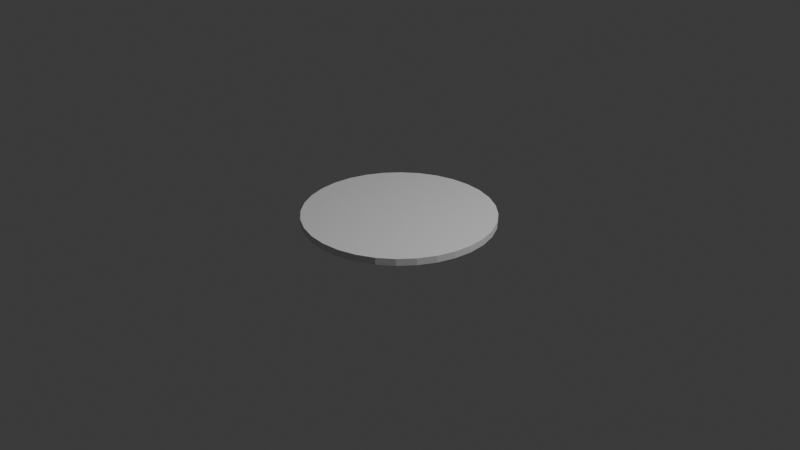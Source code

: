 # Source: dartboard.blend  (saved by Blender 4.4.32; exported with 4.5.12 LTS)
import bpy
from mathutils import Matrix  # noqa: F401  (used for matrix-valued properties, if any)

bpy.ops.wm.read_factory_settings(use_empty=True)
scene = bpy.context.scene
scene.name = 'Scene'

# ---- collections
col_collection = bpy.data.collections.new('Collection'); scene.collection.children.link(col_collection)

# ---- world
world_world = bpy.data.worlds.new('World'); scene.world = world_world
world_world.use_nodes = True; world_world.node_tree.nodes.clear()
_N = world_world.node_tree.nodes; _L = world_world.node_tree.links
n0 = _N.new('ShaderNodeOutputWorld'); n0.name = 'World Output'; n0.location = (300, 300)
n1 = _N.new('ShaderNodeBackground'); n1.name = 'Background'; n1.location = (10, 300)
n1.inputs[0].default_value = (0.05088, 0.05088, 0.05088, 1.0)
_L.new(n1.outputs[0], n0.inputs[0])
n0.is_active_output = True
world_world.color = (0.05088, 0.05088, 0.05088)
world_world.sun_shadow_jitter_overblur = 0.0

# ---- cameras
cam_camera = bpy.data.cameras.new('Camera')
cam_camera.clip_end = 100.0
cam_camera.ortho_scale = 7.314

# ---- lights
light_light = bpy.data.lights.new('Light', 'POINT')
light_light.energy = 1000.0
light_light.shadow_soft_size = 0.1

# ---- meshes
me_circle = bpy.data.meshes.new('Circle')
me_circle.from_pydata([(0.0, 1.0, 0.0), (-0.1951, 0.9808, 0.0), (-0.3827, 0.9239, 0.0), (-0.5556, 0.8315, 0.0), (-0.7071, 0.7071, 0.0), (-0.8315, 0.5556, 0.0), (-0.9239, 0.3827, 0.0), (-0.9808, 0.1951, 0.0), (-1.0, 0.0, 0.0), (-0.9808, -0.1951, 0.0), (-0.9239, -0.3827, 0.0), (-0.8315, -0.5556, 0.0), (-0.7071, -0.7071, 0.0), (-0.5556, -0.8315, 0.0), (-0.3827, -0.9239, 0.0), (-0.1951, -0.9808, 0.0), (0.0, -1.0, 0.0), (0.1951, -0.9808, 0.0), (0.3827, -0.9239, 0.0), (0.5556, -0.8315, 0.0), (0.7071, -0.7071, 0.0), (0.8315, -0.5556, 0.0), (0.9239, -0.3827, 0.0), (0.9808, -0.1951, 0.0), (1.0, 0.0, 0.0), (0.9808, 0.1951, 0.0), (0.9239, 0.3827, 0.0), (0.8315, 0.5556, 0.0), (0.7071, 0.7071, 0.0), (0.5556, 0.8315, 0.0), (0.3827, 0.9239, 0.0), (0.1951, 0.9808, 0.0), (0.0, 0.0, 0.0), (-0.1951, 0.9808, 0.07276), (0.0, 1.0, 0.07276), (-0.3827, 0.9239, 0.07276), (-0.5556, 0.8315, 0.07276), (-0.7071, 0.7071, 0.07276), (-0.8315, 0.5556, 0.07276), (-0.9239, 0.3827, 0.07276), (-0.9808, 0.1951, 0.07276), (-1.0, 0.0, 0.07276), (-0.9808, -0.1951, 0.07276), (-0.9239, -0.3827, 0.07276), (-0.8315, -0.5556, 0.07276), (-0.7071, -0.7071, 0.07276), (-0.5556, -0.8315, 0.07276), (-0.3827, -0.9239, 0.07276), (-0.1951, -0.9808, 0.07276), (0.0, -1.0, 0.07276), (0.1951, -0.9808, 0.07276), (0.3827, -0.9239, 0.07276), (0.5556, -0.8315, 0.07276), (0.7071, -0.7071, 0.07276), (0.8315, -0.5556, 0.07276), (0.9239, -0.3827, 0.07276), (0.9808, -0.1951, 0.07276), (1.0, 0.0, 0.07276), (0.9808, 0.1951, 0.07276), (0.9239, 0.3827, 0.07276), (0.8315, 0.5556, 0.07276), (0.7071, 0.7071, 0.07276), (0.5556, 0.8315, 0.07276), (0.3827, 0.9239, 0.07276), (0.1951, 0.9808, 0.07276), (0.0, 0.0, 0.07276)], [], [(2, 1, 32), (32, 23, 22), (1, 0, 32), (0, 31, 32), (31, 30, 32), (30, 29, 32), (29, 28, 32), (28, 27, 32), (27, 26, 32), (26, 25, 32), (25, 24, 32), (32, 8, 7), (7, 6, 32), (6, 5, 32), (5, 4, 32), (4, 3, 32), (3, 2, 32), (10, 9, 32), (9, 8, 32), (32, 24, 23), (12, 11, 32), (11, 10, 32), (14, 13, 32), (13, 12, 32), (16, 15, 32), (15, 14, 32), (18, 17, 32), (17, 16, 32), (20, 19, 32), (19, 18, 32), (22, 21, 32), (21, 20, 32), (35, 65, 33), (65, 55, 56), (33, 65, 34), (34, 65, 64), (64, 65, 63), (63, 65, 62), (62, 65, 61), (61, 65, 60), (60, 65, 59), (59, 65, 58), (58, 65, 57), (65, 40, 41), (40, 65, 39), (39, 65, 38), (38, 65, 37), (37, 65, 36), (36, 65, 35), (43, 65, 42), (42, 65, 41), (65, 56, 57), (45, 65, 44), (44, 65, 43), (47, 65, 46), (46, 65, 45), (49, 65, 48), (48, 65, 47), (51, 65, 50), (50, 65, 49), (53, 65, 52), (52, 65, 51), (55, 65, 54), (54, 65, 53), (16, 49, 48, 15), (3, 36, 35, 2), (30, 63, 62, 29), (17, 50, 49, 16), (4, 37, 36, 3), (31, 64, 63, 30), (18, 51, 50, 17), (5, 38, 37, 4), (0, 34, 64, 31), (19, 52, 51, 18), (6, 39, 38, 5), (20, 53, 52, 19), (7, 40, 39, 6), (21, 54, 53, 20), (8, 41, 40, 7), (22, 55, 54, 21), (9, 42, 41, 8), (23, 56, 55, 22), (10, 43, 42, 9), (24, 57, 56, 23), (11, 44, 43, 10), (25, 58, 57, 24), (12, 45, 44, 11), (26, 59, 58, 25), (13, 46, 45, 12), (27, 60, 59, 26), (14, 47, 46, 13), (1, 33, 34, 0), (28, 61, 60, 27), (15, 48, 47, 14), (2, 35, 33, 1), (29, 62, 61, 28)])
_uv = me_circle.uv_layers.new(name='UVMap')
_uv.uv.foreach_set('vector', [0.0, 0.0, 0.0, 0.0, 0.0, 0.0, 0.0, 0.0, 0.0, 0.0, 0.0, 0.0, 0.0, 0.0, 0.0, 0.0, 0.0, 0.0, 0.0, 0.0, 0.0, 0.0, 0.0, 0.0, 0.0, 0.0, 0.0, 0.0, 0.0, 0.0, 0.0, 0.0, 0.0, 0.0, 0.0, 0.0, 0.0, 0.0, 0.0, 0.0, 0.0, 0.0, 0.0, 0.0, 0.0, 0.0, 0.0, 0.0, 0.0, 0.0, 0.0, 0.0, 0.0, 0.0, 0.0, 0.0, 0.0, 0.0, 0.0, 0.0, 0.0, 0.0, 0.0, 0.0, 0.0, 0.0, 0.0, 0.0, 0.0, 0.0, 0.0, 0.0, 0.0, 0.0, 0.0, 0.0, 0.0, 0.0, 0.0, 0.0, 0.0, 0.0, 0.0, 0.0, 0.0, 0.0, 0.0, 0.0, 0.0, 0.0, 0.0, 0.0, 0.0, 0.0, 0.0, 0.0, 0.0, 0.0, 0.0, 0.0, 0.0, 0.0, 0.0, 0.0, 0.0, 0.0, 0.0, 0.0, 0.0, 0.0, 0.0, 0.0, 0.0, 0.0, 0.0, 0.0, 0.0, 0.0, 0.0, 0.0, 0.0, 0.0, 0.0, 0.0, 0.0, 0.0, 0.0, 0.0, 0.0, 0.0, 0.0, 0.0, 0.0, 0.0, 0.0, 0.0, 0.0, 0.0, 0.0, 0.0, 0.0, 0.0, 0.0, 0.0, 0.0, 0.0, 0.0, 0.0, 0.0, 0.0, 0.0, 0.0, 0.0, 0.0, 0.0, 0.0, 0.0, 0.0, 0.0, 0.0, 0.0, 0.0, 0.0, 0.0, 0.0, 0.0, 0.0, 0.0, 0.0, 0.0, 0.0, 0.0, 0.0, 0.0, 0.0, 0.0, 0.0, 0.0, 0.0, 0.0, 0.0, 0.0, 0.0, 0.0, 0.0, 0.0, 0.0, 0.0, 0.0, 0.0, 0.0, 0.0, 0.2632, 0.9431, 0.5, 0.5, 0.1813, 0.8884, 0.5, 0.5, 0.3542, 0.01921, 0.2632, 0.05691, 0.1813, 0.8884, 0.5, 0.5, 0.1116, 0.8187, 0.1116, 0.8187, 0.5, 0.5, 0.05691, 0.7368, 0.05691, 0.7368, 0.5, 0.5, 0.01921, 0.6458, 0.01921, 0.6458, 0.5, 0.5, 6.09e-08, 0.5492, 6.09e-08, 0.5492, 0.5, 0.5, 6.425e-08, 0.4508, 6.425e-08, 0.4508, 0.5, 0.5, 0.01921, 0.3542, 0.01921, 0.3542, 0.5, 0.5, 0.05691, 0.2632, 0.05691, 0.2632, 0.5, 0.5, 0.1116, 0.1813, 0.1116, 0.1813, 0.5, 0.5, 0.1813, 0.1116, 0.5, 0.5, 0.7368, 0.9431, 0.8187, 0.8884, 0.7368, 0.9431, 0.5, 0.5, 0.6458, 0.9808, 0.6458, 0.9808, 0.5, 0.5, 0.5492, 1.0, 0.5492, 1.0, 0.5, 0.5, 0.4508, 1.0, 0.4508, 1.0, 0.5, 0.5, 0.3542, 0.9808, 0.3542, 0.9808, 0.5, 0.5, 0.2632, 0.9431, 0.9431, 0.7368, 0.5, 0.5, 0.8884, 0.8187, 0.8884, 0.8187, 0.5, 0.5, 0.8187, 0.8884, 0.5, 0.5, 0.2632, 0.05691, 0.1813, 0.1116, 1.0, 0.5492, 0.5, 0.5, 0.9808, 0.6458, 0.9808, 0.6458, 0.5, 0.5, 0.9431, 0.7368, 0.9808, 0.3542, 0.5, 0.5, 1.0, 0.4508, 1.0, 0.4508, 0.5, 0.5, 1.0, 0.5492, 0.8884, 0.1813, 0.5, 0.5, 0.9431, 0.2632, 0.9431, 0.2632, 0.5, 0.5, 0.9808, 0.3542, 0.7368, 0.05691, 0.5, 0.5, 0.8187, 0.1116, 0.8187, 0.1116, 0.5, 0.5, 0.8884, 0.1813, 0.5492, 8.453e-08, 0.5, 0.5, 0.6458, 0.01921, 0.6458, 0.01921, 0.5, 0.5, 0.7368, 0.05691, 0.3542, 0.01921, 0.5, 0.5, 0.4508, 8.118e-08, 0.4508, 8.118e-08, 0.5, 0.5, 0.5492, 8.453e-08, 0.0, 0.0, 0.0, 0.0, 0.0, 0.0, 0.0, 0.0, 0.0, 0.0, 0.0, 0.0, 0.0, 0.0, 0.0, 0.0, 0.0, 0.0, 0.0, 0.0, 0.0, 0.0, 0.0, 0.0, 0.0, 0.0, 0.0, 0.0, 0.0, 0.0, 0.0, 0.0, 0.0, 0.0, 0.0, 0.0, 0.0, 0.0, 0.0, 0.0, 0.0, 0.0, 0.0, 0.0, 0.0, 0.0, 0.0, 0.0, 0.0, 0.0, 0.0, 0.0, 0.0, 0.0, 0.0, 0.0, 0.0, 0.0, 0.0, 0.0, 0.0, 0.0, 0.0, 0.0, 0.0, 0.0, 0.0, 0.0, 0.0, 0.0, 0.0, 0.0, 0.0, 0.0, 0.0, 0.0, 0.0, 0.0, 0.0, 0.0, 0.0, 0.0, 0.0, 0.0, 0.0, 0.0, 0.0, 0.0, 0.0, 0.0, 0.0, 0.0, 0.0, 0.0, 0.0, 0.0, 0.0, 0.0, 0.0, 0.0, 0.0, 0.0, 0.0, 0.0, 0.0, 0.0, 0.0, 0.0, 0.0, 0.0, 0.0, 0.0, 0.0, 0.0, 0.0, 0.0, 0.0, 0.0, 0.0, 0.0, 0.0, 0.0, 0.0, 0.0, 0.0, 0.0, 0.0, 0.0, 0.0, 0.0, 0.0, 0.0, 0.0, 0.0, 0.0, 0.0, 0.0, 0.0, 0.0, 0.0, 0.0, 0.0, 0.0, 0.0, 0.0, 0.0, 0.0, 0.0, 0.0, 0.0, 0.0, 0.0, 0.0, 0.0, 0.0, 0.0, 0.0, 0.0, 0.0, 0.0, 0.0, 0.0, 0.0, 0.0, 0.0, 0.0, 0.0, 0.0, 0.0, 0.0, 0.0, 0.0, 0.0, 0.0, 0.0, 0.0, 0.0, 0.0, 0.0, 0.0, 0.0, 0.0, 0.0, 0.0, 0.0, 0.0, 0.0, 0.0, 0.0, 0.0, 0.0, 0.0, 0.0, 0.0, 0.0, 0.0, 0.0, 0.0, 0.0, 0.0, 0.0, 0.0, 0.0, 0.0, 0.0, 0.0, 0.0, 0.0, 0.0, 0.0, 0.0, 0.0, 0.0, 0.0, 0.0, 0.0, 0.0, 0.0, 0.0, 0.0, 0.0, 0.0, 0.0, 0.0, 0.0, 0.0, 0.0, 0.0, 0.0, 0.0, 0.0, 0.0, 0.0, 0.0, 0.0, 0.0, 0.0, 0.0, 0.0, 0.0, 0.0, 0.0, 0.0, 0.0, 0.0, 0.0, 0.0, 0.0, 0.0, 0.0, 0.0, 0.0, 0.0, 0.0, 0.0, 0.0])
me_circle.update()

# ---- objects
ob_light = bpy.data.objects.new('Light', light_light)
ob_camera = bpy.data.objects.new('Camera', cam_camera)
ob_circle = bpy.data.objects.new('Circle', me_circle)

# ---- transforms, parenting, visibility, modifiers, constraints
ob_light.location = (4.076, 1.005, 5.904)
ob_light.rotation_euler = (0.6503, 0.05522, 1.866)
ob_light.lock_rotations_4d = False
ob_light.empty_display_type = 'ARROWS'
ob_light.color = (0.0, 0.0, 0.0, 0.0)
ob_light.lineart.crease_threshold = 0.0
ob_camera.location = (7.359, -6.926, 4.958)
ob_camera.rotation_euler = (1.109, 0.0, 0.8149)
ob_camera.lock_rotations_4d = False
ob_camera.empty_display_type = 'ARROWS'
ob_camera.color = (0.0, 0.0, 0.0, 0.0)
ob_camera.display_type = 'WIRE'
ob_camera.lineart.crease_threshold = 0.0
ob_circle.location = (0.0, 0.0, 0.0)

# ---- collection membership
col_collection.objects.link(ob_light)
col_collection.objects.link(ob_camera)
col_collection.objects.link(ob_circle)

# ---- scene / render settings (as saved in the file)
scene.camera = ob_camera
scene.frame_start = 1; scene.frame_end = 250; scene.frame_set(1)
scene.render.engine = 'BLENDER_EEVEE_NEXT'
bpy.context.view_layer.update()
